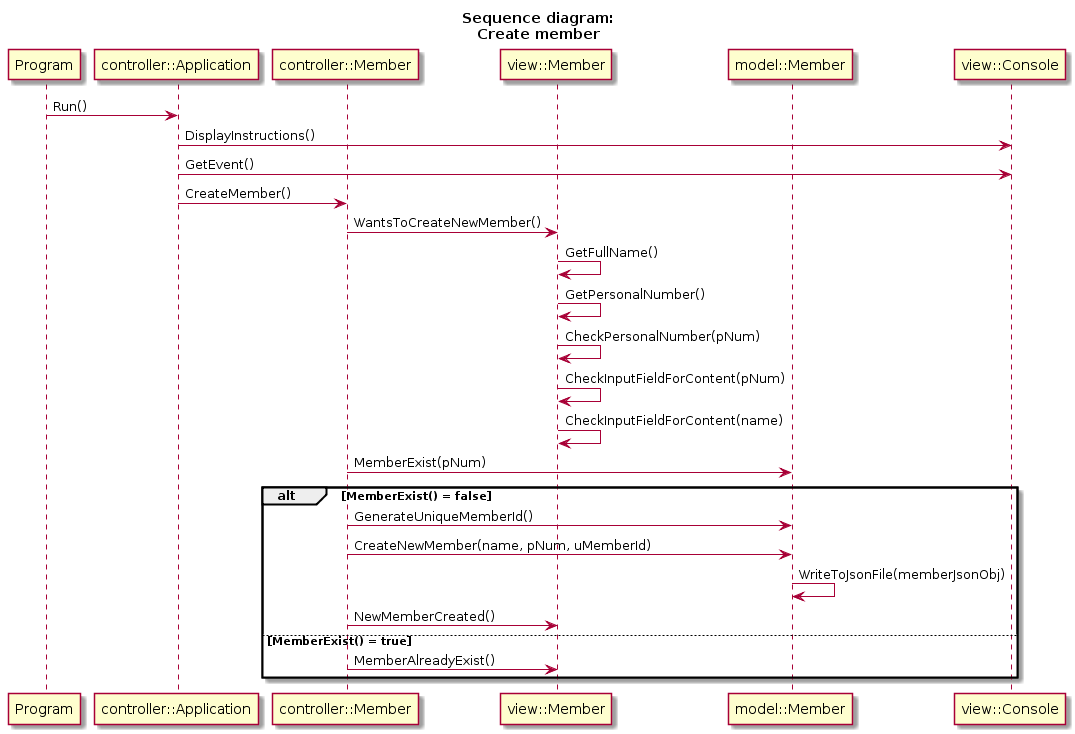

The diagram above was rendered by PlantUML. Its source (embedded in the PNG):
@startuml
title Sequence diagram:\nCreate member
participant Program
participant "controller::Application"
participant "controller::Member"
participant "view::Member"
participant "model::Member"

Program -> "controller::Application": Run()
"controller::Application" -> "view::Console": DisplayInstructions()
"controller::Application" -> "view::Console": GetEvent()
"controller::Application" -> "controller::Member": CreateMember()
"controller::Member" -> "view::Member": WantsToCreateNewMember()
"view::Member" -> "view::Member": GetFullName()
"view::Member" -> "view::Member": GetPersonalNumber()
"view::Member" -> "view::Member": CheckPersonalNumber(pNum)
"view::Member" -> "view::Member": CheckInputFieldForContent(pNum)
"view::Member" -> "view::Member": CheckInputFieldForContent(name)
"controller::Member" -> "model::Member": MemberExist(pNum)

alt MemberExist() = false
    "controller::Member" -> "model::Member": GenerateUniqueMemberId()
    "controller::Member" -> "model::Member": CreateNewMember(name, pNum, uMemberId)
    "model::Member" -> "model::Member": WriteToJsonFile(memberJsonObj)
    "controller::Member" -> "view::Member": NewMemberCreated()
else MemberExist() = true
    "controller::Member" -> "view::Member": MemberAlreadyExist()
end
@enduml